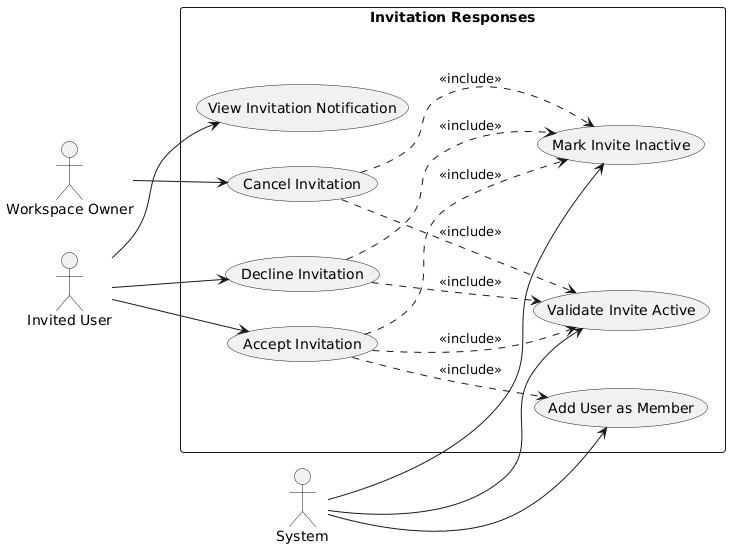

The diagram above was rendered by PlantUML. Its source (embedded in the PNG):
@startuml
left to right direction

actor "Invited User" as invitee
actor "Workspace Owner" as owner
actor "System" as system

rectangle "Invitation Responses" {
  usecase "View Invitation Notification" as UC0
  usecase "Accept Invitation" as UC1
  usecase "Decline Invitation" as UC2
  usecase "Cancel Invitation" as UC3
  usecase "Add User as Member" as UC4
  usecase "Mark Invite Inactive" as UC5
  usecase "Validate Invite Active" as UC6
}

invitee --> UC0
invitee --> UC1
invitee --> UC2
owner --> UC3
UC1 ..> UC6 : <<include>>
UC2 ..> UC6 : <<include>>
UC3 ..> UC6 : <<include>>
UC1 ..> UC4 : <<include>>
UC1 ..> UC5 : <<include>>
UC2 ..> UC5 : <<include>>
UC3 ..> UC5 : <<include>>
system --> UC4
system --> UC5
system --> UC6
@enduml